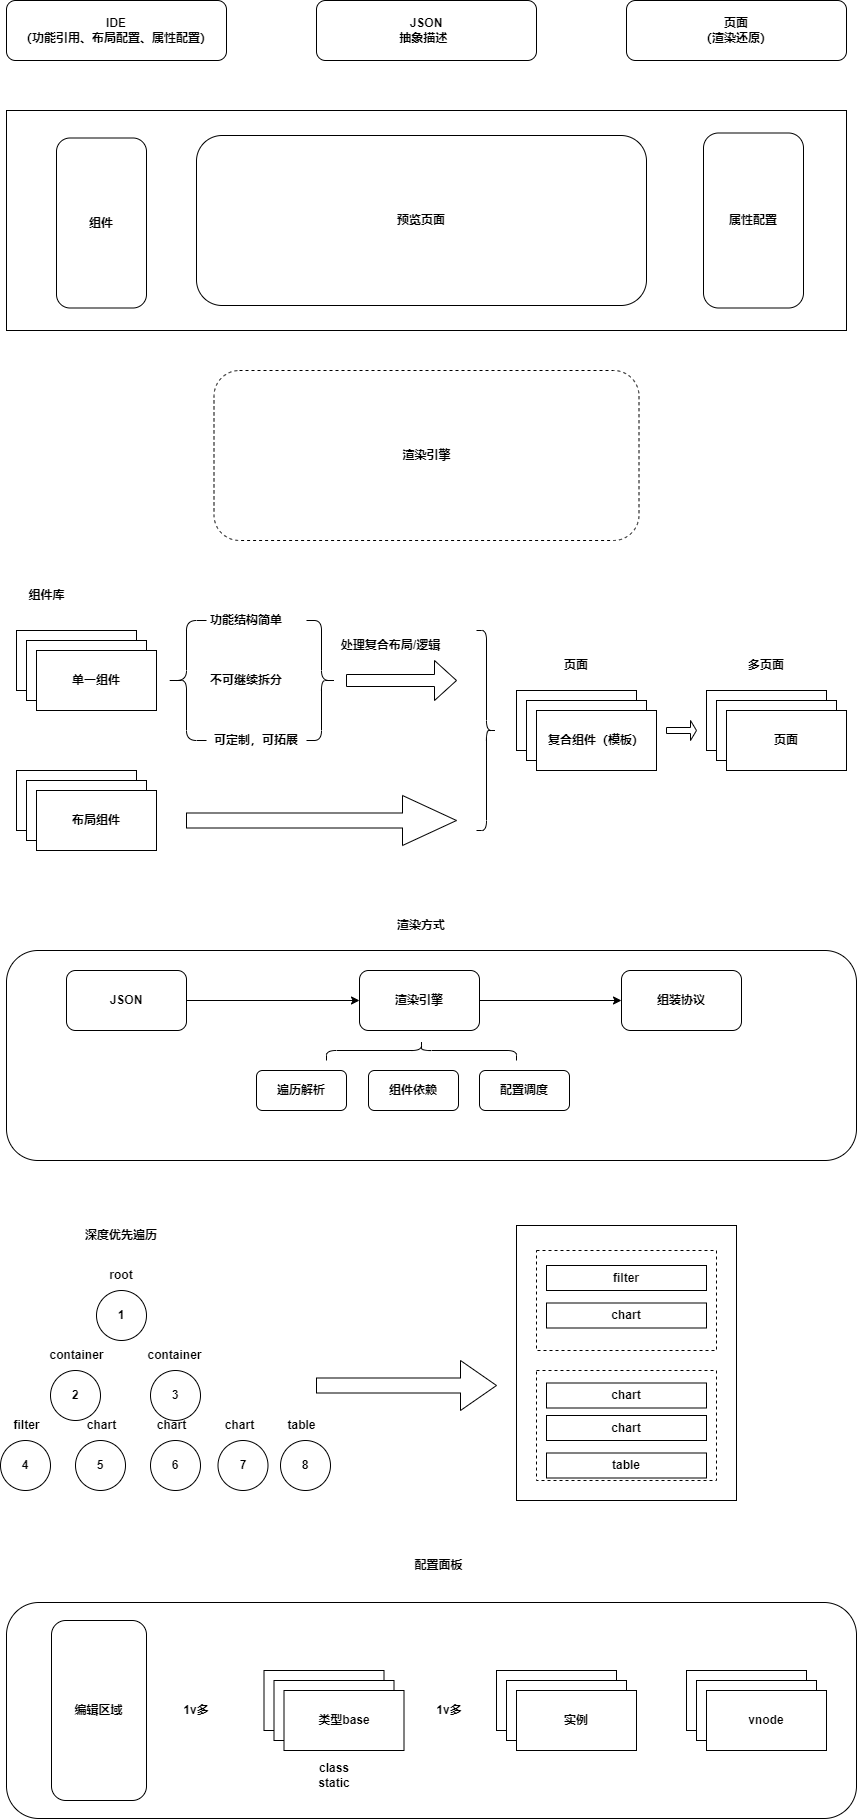

The diagram above was exported from draw.io. Its source (the exported page's mxGraphModel, read from the mxfile embedded in the PNG):
<mxGraphModel dx="2062" dy="1122" grid="1" gridSize="10" guides="1" tooltips="1" connect="1" arrows="1" fold="1" page="1" pageScale="1" pageWidth="827" pageHeight="1169" math="0" shadow="0">
  <root>
    <mxCell id="0" />
    <mxCell id="1" parent="0" />
    <mxCell id="Ok3BS4T8FH1hW9MOyt3l-1" value="" style="rounded=1;whiteSpace=wrap;html=1;" vertex="1" parent="1">
      <mxGeometry x="30" y="1742" width="850" height="216" as="geometry" />
    </mxCell>
    <mxCell id="euineoRY9zlatAMNTnsa-4" value="&lt;b&gt;IDE&lt;br&gt;（功能引用、布局配置、属性配置）&lt;/b&gt;" style="rounded=1;whiteSpace=wrap;html=1;" parent="1" vertex="1">
      <mxGeometry x="30" y="140" width="220" height="60" as="geometry" />
    </mxCell>
    <mxCell id="euineoRY9zlatAMNTnsa-5" value="&lt;b&gt;JSON&lt;br&gt;抽象描述&lt;span style=&quot;white-space: pre;&quot;&gt;&#09;&lt;/span&gt;&lt;/b&gt;" style="rounded=1;whiteSpace=wrap;html=1;" parent="1" vertex="1">
      <mxGeometry x="340" y="140" width="220" height="60" as="geometry" />
    </mxCell>
    <mxCell id="euineoRY9zlatAMNTnsa-6" value="&lt;b&gt;页面&lt;br&gt;（渲染还原）&lt;/b&gt;" style="rounded=1;whiteSpace=wrap;html=1;" parent="1" vertex="1">
      <mxGeometry x="650" y="140" width="220" height="60" as="geometry" />
    </mxCell>
    <mxCell id="euineoRY9zlatAMNTnsa-7" value="" style="rounded=0;whiteSpace=wrap;html=1;" parent="1" vertex="1">
      <mxGeometry x="30" y="250" width="840" height="220" as="geometry" />
    </mxCell>
    <mxCell id="euineoRY9zlatAMNTnsa-8" value="&lt;b&gt;组件&lt;/b&gt;" style="rounded=1;whiteSpace=wrap;html=1;" parent="1" vertex="1">
      <mxGeometry x="80" y="277.5" width="90" height="170" as="geometry" />
    </mxCell>
    <mxCell id="euineoRY9zlatAMNTnsa-9" value="&lt;b&gt;预览页面&lt;/b&gt;" style="rounded=1;whiteSpace=wrap;html=1;" parent="1" vertex="1">
      <mxGeometry x="220" y="275" width="450" height="170" as="geometry" />
    </mxCell>
    <mxCell id="euineoRY9zlatAMNTnsa-10" value="&lt;b&gt;属性配置&lt;/b&gt;" style="rounded=1;whiteSpace=wrap;html=1;" parent="1" vertex="1">
      <mxGeometry x="727" y="272.5" width="100" height="175" as="geometry" />
    </mxCell>
    <mxCell id="euineoRY9zlatAMNTnsa-11" value="&lt;b&gt;渲染引擎&lt;/b&gt;" style="rounded=1;whiteSpace=wrap;html=1;dashed=1;" parent="1" vertex="1">
      <mxGeometry x="237.5" y="510" width="425" height="170" as="geometry" />
    </mxCell>
    <mxCell id="euineoRY9zlatAMNTnsa-12" value="" style="rounded=0;whiteSpace=wrap;html=1;" parent="1" vertex="1">
      <mxGeometry x="40" y="770" width="120" height="60" as="geometry" />
    </mxCell>
    <mxCell id="euineoRY9zlatAMNTnsa-13" value="&lt;b&gt;组件库&lt;/b&gt;" style="text;html=1;align=center;verticalAlign=middle;resizable=0;points=[];autosize=1;strokeColor=none;fillColor=none;" parent="1" vertex="1">
      <mxGeometry x="40" y="720" width="60" height="30" as="geometry" />
    </mxCell>
    <mxCell id="euineoRY9zlatAMNTnsa-14" value="" style="rounded=0;whiteSpace=wrap;html=1;" parent="1" vertex="1">
      <mxGeometry x="50" y="780" width="120" height="60" as="geometry" />
    </mxCell>
    <mxCell id="euineoRY9zlatAMNTnsa-15" value="&lt;b&gt;单一组件&lt;/b&gt;" style="rounded=0;whiteSpace=wrap;html=1;" parent="1" vertex="1">
      <mxGeometry x="60" y="790" width="120" height="60" as="geometry" />
    </mxCell>
    <mxCell id="euineoRY9zlatAMNTnsa-17" value="" style="shape=curlyBracket;whiteSpace=wrap;html=1;rounded=1;" parent="1" vertex="1">
      <mxGeometry x="190" y="760" width="40" height="120" as="geometry" />
    </mxCell>
    <mxCell id="euineoRY9zlatAMNTnsa-20" value="&lt;b&gt;功能结构简单&lt;/b&gt;" style="text;html=1;strokeColor=none;fillColor=none;align=center;verticalAlign=middle;whiteSpace=wrap;rounded=0;" parent="1" vertex="1">
      <mxGeometry x="230" y="740" width="80" height="40" as="geometry" />
    </mxCell>
    <mxCell id="euineoRY9zlatAMNTnsa-21" value="&lt;b&gt;不可继续拆分&lt;/b&gt;" style="text;html=1;strokeColor=none;fillColor=none;align=center;verticalAlign=middle;whiteSpace=wrap;rounded=0;" parent="1" vertex="1">
      <mxGeometry x="230" y="800" width="80" height="40" as="geometry" />
    </mxCell>
    <mxCell id="euineoRY9zlatAMNTnsa-22" value="&lt;b&gt;可定制，可拓展&lt;/b&gt;" style="text;html=1;strokeColor=none;fillColor=none;align=center;verticalAlign=middle;whiteSpace=wrap;rounded=0;" parent="1" vertex="1">
      <mxGeometry x="230" y="860" width="100" height="40" as="geometry" />
    </mxCell>
    <mxCell id="euineoRY9zlatAMNTnsa-23" value="" style="shape=curlyBracket;whiteSpace=wrap;html=1;rounded=1;flipH=1;" parent="1" vertex="1">
      <mxGeometry x="330" y="760" width="30" height="120" as="geometry" />
    </mxCell>
    <mxCell id="euineoRY9zlatAMNTnsa-24" value="" style="rounded=0;whiteSpace=wrap;html=1;" parent="1" vertex="1">
      <mxGeometry x="40" y="910" width="120" height="60" as="geometry" />
    </mxCell>
    <mxCell id="euineoRY9zlatAMNTnsa-25" value="" style="rounded=0;whiteSpace=wrap;html=1;" parent="1" vertex="1">
      <mxGeometry x="50" y="920" width="120" height="60" as="geometry" />
    </mxCell>
    <mxCell id="euineoRY9zlatAMNTnsa-26" value="&lt;b&gt;布局组件&lt;/b&gt;" style="rounded=0;whiteSpace=wrap;html=1;" parent="1" vertex="1">
      <mxGeometry x="60" y="930" width="120" height="60" as="geometry" />
    </mxCell>
    <mxCell id="euineoRY9zlatAMNTnsa-30" value="" style="shape=singleArrow;whiteSpace=wrap;html=1;" parent="1" vertex="1">
      <mxGeometry x="210" y="935" width="270" height="50" as="geometry" />
    </mxCell>
    <mxCell id="euineoRY9zlatAMNTnsa-31" value="" style="shape=singleArrow;whiteSpace=wrap;html=1;" parent="1" vertex="1">
      <mxGeometry x="370" y="800" width="110" height="40" as="geometry" />
    </mxCell>
    <mxCell id="euineoRY9zlatAMNTnsa-32" value="" style="shape=curlyBracket;whiteSpace=wrap;html=1;rounded=1;flipH=1;" parent="1" vertex="1">
      <mxGeometry x="500" y="770" width="20" height="200" as="geometry" />
    </mxCell>
    <mxCell id="euineoRY9zlatAMNTnsa-33" value="&lt;b&gt;处理复合布局/逻辑&lt;/b&gt;" style="text;html=1;align=center;verticalAlign=middle;resizable=0;points=[];autosize=1;strokeColor=none;fillColor=none;" parent="1" vertex="1">
      <mxGeometry x="354" y="770" width="120" height="30" as="geometry" />
    </mxCell>
    <mxCell id="euineoRY9zlatAMNTnsa-34" value="" style="whiteSpace=wrap;html=1;" parent="1" vertex="1">
      <mxGeometry x="540" y="830" width="120" height="60" as="geometry" />
    </mxCell>
    <mxCell id="euineoRY9zlatAMNTnsa-35" value="" style="whiteSpace=wrap;html=1;" parent="1" vertex="1">
      <mxGeometry x="550" y="840" width="120" height="60" as="geometry" />
    </mxCell>
    <mxCell id="euineoRY9zlatAMNTnsa-36" value="&lt;b&gt;复合组件（模板）&lt;/b&gt;" style="whiteSpace=wrap;html=1;" parent="1" vertex="1">
      <mxGeometry x="560" y="850" width="120" height="60" as="geometry" />
    </mxCell>
    <mxCell id="euineoRY9zlatAMNTnsa-39" value="&lt;b&gt;页面&lt;/b&gt;" style="text;html=1;strokeColor=none;fillColor=none;align=center;verticalAlign=middle;whiteSpace=wrap;rounded=0;" parent="1" vertex="1">
      <mxGeometry x="570" y="790" width="60" height="30" as="geometry" />
    </mxCell>
    <mxCell id="euineoRY9zlatAMNTnsa-40" value="" style="whiteSpace=wrap;html=1;" parent="1" vertex="1">
      <mxGeometry x="730" y="830" width="120" height="60" as="geometry" />
    </mxCell>
    <mxCell id="euineoRY9zlatAMNTnsa-41" value="" style="whiteSpace=wrap;html=1;" parent="1" vertex="1">
      <mxGeometry x="740" y="840" width="120" height="60" as="geometry" />
    </mxCell>
    <mxCell id="euineoRY9zlatAMNTnsa-42" value="&lt;b&gt;页面&lt;/b&gt;" style="whiteSpace=wrap;html=1;" parent="1" vertex="1">
      <mxGeometry x="750" y="850" width="120" height="60" as="geometry" />
    </mxCell>
    <mxCell id="euineoRY9zlatAMNTnsa-43" value="&lt;b&gt;多页面&lt;/b&gt;" style="text;html=1;strokeColor=none;fillColor=none;align=center;verticalAlign=middle;whiteSpace=wrap;rounded=0;" parent="1" vertex="1">
      <mxGeometry x="760" y="790" width="60" height="30" as="geometry" />
    </mxCell>
    <mxCell id="euineoRY9zlatAMNTnsa-44" value="" style="shape=singleArrow;whiteSpace=wrap;html=1;" parent="1" vertex="1">
      <mxGeometry x="690" y="860" width="30" height="20" as="geometry" />
    </mxCell>
    <mxCell id="euineoRY9zlatAMNTnsa-45" value="" style="rounded=1;whiteSpace=wrap;html=1;" parent="1" vertex="1">
      <mxGeometry x="30" y="1090" width="850" height="210" as="geometry" />
    </mxCell>
    <mxCell id="euineoRY9zlatAMNTnsa-46" value="&lt;b&gt;渲染方式&lt;/b&gt;" style="text;html=1;strokeColor=none;fillColor=none;align=center;verticalAlign=middle;whiteSpace=wrap;rounded=0;" parent="1" vertex="1">
      <mxGeometry x="392" y="1050" width="106" height="30" as="geometry" />
    </mxCell>
    <mxCell id="euineoRY9zlatAMNTnsa-50" style="edgeStyle=orthogonalEdgeStyle;rounded=0;orthogonalLoop=1;jettySize=auto;html=1;" parent="1" source="euineoRY9zlatAMNTnsa-47" target="euineoRY9zlatAMNTnsa-49" edge="1">
      <mxGeometry relative="1" as="geometry" />
    </mxCell>
    <mxCell id="euineoRY9zlatAMNTnsa-47" value="&lt;b&gt;JSON&lt;/b&gt;" style="rounded=1;whiteSpace=wrap;html=1;" parent="1" vertex="1">
      <mxGeometry x="90" y="1110" width="120" height="60" as="geometry" />
    </mxCell>
    <mxCell id="euineoRY9zlatAMNTnsa-52" style="edgeStyle=orthogonalEdgeStyle;rounded=0;orthogonalLoop=1;jettySize=auto;html=1;" parent="1" source="euineoRY9zlatAMNTnsa-49" target="euineoRY9zlatAMNTnsa-51" edge="1">
      <mxGeometry relative="1" as="geometry" />
    </mxCell>
    <mxCell id="euineoRY9zlatAMNTnsa-49" value="&lt;b&gt;渲染引擎&lt;/b&gt;" style="rounded=1;whiteSpace=wrap;html=1;" parent="1" vertex="1">
      <mxGeometry x="383" y="1110" width="120" height="60" as="geometry" />
    </mxCell>
    <mxCell id="euineoRY9zlatAMNTnsa-51" value="&lt;b&gt;组装协议&lt;/b&gt;" style="rounded=1;whiteSpace=wrap;html=1;" parent="1" vertex="1">
      <mxGeometry x="645" y="1110" width="120" height="60" as="geometry" />
    </mxCell>
    <mxCell id="euineoRY9zlatAMNTnsa-55" value="" style="shape=curlyBracket;whiteSpace=wrap;html=1;rounded=1;flipH=1;direction=south;" parent="1" vertex="1">
      <mxGeometry x="350" y="1180" width="190" height="20" as="geometry" />
    </mxCell>
    <mxCell id="euineoRY9zlatAMNTnsa-57" value="&lt;b&gt;遍历解析&lt;/b&gt;" style="rounded=1;whiteSpace=wrap;html=1;" parent="1" vertex="1">
      <mxGeometry x="280" y="1210" width="90" height="40" as="geometry" />
    </mxCell>
    <mxCell id="euineoRY9zlatAMNTnsa-58" value="&lt;b&gt;组件依赖&lt;/b&gt;" style="rounded=1;whiteSpace=wrap;html=1;" parent="1" vertex="1">
      <mxGeometry x="392" y="1210" width="90" height="40" as="geometry" />
    </mxCell>
    <mxCell id="euineoRY9zlatAMNTnsa-59" value="&lt;b&gt;配置调度&lt;/b&gt;" style="rounded=1;whiteSpace=wrap;html=1;" parent="1" vertex="1">
      <mxGeometry x="503" y="1210" width="90" height="40" as="geometry" />
    </mxCell>
    <mxCell id="euineoRY9zlatAMNTnsa-60" value="&lt;b&gt;深度优先遍历&lt;/b&gt;" style="text;html=1;strokeColor=none;fillColor=none;align=center;verticalAlign=middle;whiteSpace=wrap;rounded=0;" parent="1" vertex="1">
      <mxGeometry x="70" y="1350" width="150" height="50" as="geometry" />
    </mxCell>
    <mxCell id="euineoRY9zlatAMNTnsa-61" value="&lt;b&gt;1&lt;/b&gt;" style="ellipse;whiteSpace=wrap;html=1;aspect=fixed;" parent="1" vertex="1">
      <mxGeometry x="120" y="1430" width="50" height="50" as="geometry" />
    </mxCell>
    <mxCell id="euineoRY9zlatAMNTnsa-62" value="&lt;b&gt;root&lt;/b&gt;" style="text;html=1;strokeColor=none;fillColor=none;align=center;verticalAlign=middle;whiteSpace=wrap;rounded=0;" parent="1" vertex="1">
      <mxGeometry x="115" y="1400" width="60" height="30" as="geometry" />
    </mxCell>
    <mxCell id="euineoRY9zlatAMNTnsa-64" value="&lt;b&gt;7&lt;/b&gt;" style="ellipse;whiteSpace=wrap;html=1;aspect=fixed;" parent="1" vertex="1">
      <mxGeometry x="241.5" y="1580" width="50" height="50" as="geometry" />
    </mxCell>
    <mxCell id="euineoRY9zlatAMNTnsa-65" value="&lt;b&gt;6&lt;/b&gt;" style="ellipse;whiteSpace=wrap;html=1;aspect=fixed;" parent="1" vertex="1">
      <mxGeometry x="174" y="1580" width="50" height="50" as="geometry" />
    </mxCell>
    <mxCell id="euineoRY9zlatAMNTnsa-66" value="&lt;b&gt;5&lt;/b&gt;" style="ellipse;whiteSpace=wrap;html=1;aspect=fixed;" parent="1" vertex="1">
      <mxGeometry x="99" y="1580" width="50" height="50" as="geometry" />
    </mxCell>
    <mxCell id="euineoRY9zlatAMNTnsa-67" value="&lt;b&gt;4&lt;/b&gt;" style="ellipse;whiteSpace=wrap;html=1;aspect=fixed;" parent="1" vertex="1">
      <mxGeometry x="24" y="1580" width="50" height="50" as="geometry" />
    </mxCell>
    <mxCell id="euineoRY9zlatAMNTnsa-68" value="&lt;b&gt;2&lt;/b&gt;" style="ellipse;whiteSpace=wrap;html=1;aspect=fixed;" parent="1" vertex="1">
      <mxGeometry x="74" y="1510" width="50" height="50" as="geometry" />
    </mxCell>
    <mxCell id="euineoRY9zlatAMNTnsa-69" value="&lt;b&gt;3&lt;/b&gt;" style="ellipse;whiteSpace=wrap;html=1;aspect=fixed;" parent="1" vertex="1">
      <mxGeometry x="174" y="1510" width="50" height="50" as="geometry" />
    </mxCell>
    <mxCell id="euineoRY9zlatAMNTnsa-70" value="&lt;b&gt;8&lt;/b&gt;" style="ellipse;whiteSpace=wrap;html=1;aspect=fixed;" parent="1" vertex="1">
      <mxGeometry x="304" y="1580" width="50" height="50" as="geometry" />
    </mxCell>
    <mxCell id="euineoRY9zlatAMNTnsa-71" value="&lt;b&gt;container&lt;/b&gt;" style="text;html=1;align=center;verticalAlign=middle;resizable=0;points=[];autosize=1;strokeColor=none;fillColor=none;" parent="1" vertex="1">
      <mxGeometry x="60" y="1480" width="80" height="30" as="geometry" />
    </mxCell>
    <mxCell id="euineoRY9zlatAMNTnsa-72" value="&lt;b&gt;container&lt;/b&gt;" style="text;html=1;align=center;verticalAlign=middle;resizable=0;points=[];autosize=1;strokeColor=none;fillColor=none;" parent="1" vertex="1">
      <mxGeometry x="157.5" y="1480" width="80" height="30" as="geometry" />
    </mxCell>
    <mxCell id="euineoRY9zlatAMNTnsa-73" value="&lt;b&gt;filter&lt;/b&gt;" style="text;html=1;align=center;verticalAlign=middle;resizable=0;points=[];autosize=1;strokeColor=none;fillColor=none;" parent="1" vertex="1">
      <mxGeometry x="25" y="1550" width="50" height="30" as="geometry" />
    </mxCell>
    <mxCell id="euineoRY9zlatAMNTnsa-74" value="&lt;b&gt;chart&lt;/b&gt;" style="text;html=1;align=center;verticalAlign=middle;resizable=0;points=[];autosize=1;strokeColor=none;fillColor=none;" parent="1" vertex="1">
      <mxGeometry x="100" y="1550" width="50" height="30" as="geometry" />
    </mxCell>
    <mxCell id="euineoRY9zlatAMNTnsa-75" value="&lt;b&gt;chart&lt;/b&gt;" style="text;html=1;align=center;verticalAlign=middle;resizable=0;points=[];autosize=1;strokeColor=none;fillColor=none;" parent="1" vertex="1">
      <mxGeometry x="237.5" y="1550" width="50" height="30" as="geometry" />
    </mxCell>
    <mxCell id="euineoRY9zlatAMNTnsa-76" value="&lt;b&gt;chart&lt;/b&gt;" style="text;html=1;align=center;verticalAlign=middle;resizable=0;points=[];autosize=1;strokeColor=none;fillColor=none;" parent="1" vertex="1">
      <mxGeometry x="170" y="1550" width="50" height="30" as="geometry" />
    </mxCell>
    <mxCell id="euineoRY9zlatAMNTnsa-77" value="&lt;b&gt;table&lt;/b&gt;" style="text;html=1;align=center;verticalAlign=middle;resizable=0;points=[];autosize=1;strokeColor=none;fillColor=none;" parent="1" vertex="1">
      <mxGeometry x="300" y="1550" width="50" height="30" as="geometry" />
    </mxCell>
    <mxCell id="euineoRY9zlatAMNTnsa-78" value="" style="shape=singleArrow;whiteSpace=wrap;html=1;" parent="1" vertex="1">
      <mxGeometry x="340" y="1500" width="180" height="50" as="geometry" />
    </mxCell>
    <mxCell id="euineoRY9zlatAMNTnsa-79" value="" style="rounded=0;whiteSpace=wrap;html=1;" parent="1" vertex="1">
      <mxGeometry x="540" y="1365" width="220" height="275" as="geometry" />
    </mxCell>
    <mxCell id="euineoRY9zlatAMNTnsa-80" value="" style="rounded=0;whiteSpace=wrap;html=1;dashed=1;" parent="1" vertex="1">
      <mxGeometry x="560" y="1390" width="180" height="100" as="geometry" />
    </mxCell>
    <mxCell id="euineoRY9zlatAMNTnsa-81" value="" style="rounded=0;whiteSpace=wrap;html=1;dashed=1;" parent="1" vertex="1">
      <mxGeometry x="560" y="1510" width="180" height="110" as="geometry" />
    </mxCell>
    <mxCell id="euineoRY9zlatAMNTnsa-82" value="&lt;b&gt;filter&lt;/b&gt;" style="rounded=0;whiteSpace=wrap;html=1;" parent="1" vertex="1">
      <mxGeometry x="570" y="1405" width="160" height="25" as="geometry" />
    </mxCell>
    <mxCell id="euineoRY9zlatAMNTnsa-83" value="&lt;b&gt;chart&lt;/b&gt;" style="rounded=0;whiteSpace=wrap;html=1;" parent="1" vertex="1">
      <mxGeometry x="570" y="1522.5" width="160" height="25" as="geometry" />
    </mxCell>
    <mxCell id="euineoRY9zlatAMNTnsa-84" value="&lt;b&gt;chart&lt;/b&gt;" style="rounded=0;whiteSpace=wrap;html=1;" parent="1" vertex="1">
      <mxGeometry x="570" y="1555" width="160" height="25" as="geometry" />
    </mxCell>
    <mxCell id="euineoRY9zlatAMNTnsa-85" value="&lt;b&gt;table&lt;/b&gt;" style="rounded=0;whiteSpace=wrap;html=1;" parent="1" vertex="1">
      <mxGeometry x="570" y="1592.5" width="160" height="25" as="geometry" />
    </mxCell>
    <mxCell id="euineoRY9zlatAMNTnsa-86" value="&lt;b&gt;chart&lt;/b&gt;" style="rounded=0;whiteSpace=wrap;html=1;" parent="1" vertex="1">
      <mxGeometry x="570" y="1442.5" width="160" height="25" as="geometry" />
    </mxCell>
    <mxCell id="Ok3BS4T8FH1hW9MOyt3l-3" value="&lt;b&gt;配置面板&lt;/b&gt;" style="text;html=1;strokeColor=none;fillColor=none;align=center;verticalAlign=middle;whiteSpace=wrap;rounded=0;" vertex="1" parent="1">
      <mxGeometry x="370" y="1680" width="185" height="50" as="geometry" />
    </mxCell>
    <mxCell id="Ok3BS4T8FH1hW9MOyt3l-4" value="&lt;b&gt;编辑区域&lt;/b&gt;" style="rounded=1;whiteSpace=wrap;html=1;" vertex="1" parent="1">
      <mxGeometry x="75" y="1760" width="95" height="180" as="geometry" />
    </mxCell>
    <mxCell id="Ok3BS4T8FH1hW9MOyt3l-6" value="" style="rounded=0;whiteSpace=wrap;html=1;" vertex="1" parent="1">
      <mxGeometry x="287.5" y="1810" width="120" height="60" as="geometry" />
    </mxCell>
    <mxCell id="Ok3BS4T8FH1hW9MOyt3l-7" value="" style="rounded=0;whiteSpace=wrap;html=1;" vertex="1" parent="1">
      <mxGeometry x="297.5" y="1820" width="120" height="60" as="geometry" />
    </mxCell>
    <mxCell id="Ok3BS4T8FH1hW9MOyt3l-8" value="&lt;b&gt;类型base&lt;/b&gt;" style="rounded=0;whiteSpace=wrap;html=1;" vertex="1" parent="1">
      <mxGeometry x="307.5" y="1830" width="120" height="60" as="geometry" />
    </mxCell>
    <mxCell id="Ok3BS4T8FH1hW9MOyt3l-9" value="&lt;b&gt;1v多&lt;/b&gt;" style="text;html=1;strokeColor=none;fillColor=none;align=center;verticalAlign=middle;whiteSpace=wrap;rounded=0;" vertex="1" parent="1">
      <mxGeometry x="190" y="1835" width="60" height="30" as="geometry" />
    </mxCell>
    <mxCell id="Ok3BS4T8FH1hW9MOyt3l-10" value="" style="rounded=0;whiteSpace=wrap;html=1;" vertex="1" parent="1">
      <mxGeometry x="520" y="1810" width="120" height="60" as="geometry" />
    </mxCell>
    <mxCell id="Ok3BS4T8FH1hW9MOyt3l-11" value="" style="rounded=0;whiteSpace=wrap;html=1;" vertex="1" parent="1">
      <mxGeometry x="530" y="1820" width="120" height="60" as="geometry" />
    </mxCell>
    <mxCell id="Ok3BS4T8FH1hW9MOyt3l-12" value="&lt;b&gt;实例&lt;/b&gt;" style="rounded=0;whiteSpace=wrap;html=1;" vertex="1" parent="1">
      <mxGeometry x="540" y="1830" width="120" height="60" as="geometry" />
    </mxCell>
    <mxCell id="Ok3BS4T8FH1hW9MOyt3l-13" value="&lt;b&gt;1v多&lt;/b&gt;" style="text;html=1;strokeColor=none;fillColor=none;align=center;verticalAlign=middle;whiteSpace=wrap;rounded=0;" vertex="1" parent="1">
      <mxGeometry x="443" y="1835" width="60" height="30" as="geometry" />
    </mxCell>
    <mxCell id="Ok3BS4T8FH1hW9MOyt3l-15" value="&lt;b&gt;class&lt;br&gt;static&lt;br&gt;&lt;/b&gt;" style="text;html=1;strokeColor=none;fillColor=none;align=center;verticalAlign=middle;whiteSpace=wrap;rounded=0;" vertex="1" parent="1">
      <mxGeometry x="327.5" y="1900" width="60" height="30" as="geometry" />
    </mxCell>
    <mxCell id="Ok3BS4T8FH1hW9MOyt3l-16" value="" style="rounded=0;whiteSpace=wrap;html=1;" vertex="1" parent="1">
      <mxGeometry x="710" y="1810" width="120" height="60" as="geometry" />
    </mxCell>
    <mxCell id="Ok3BS4T8FH1hW9MOyt3l-17" value="" style="rounded=0;whiteSpace=wrap;html=1;" vertex="1" parent="1">
      <mxGeometry x="720" y="1820" width="120" height="60" as="geometry" />
    </mxCell>
    <mxCell id="Ok3BS4T8FH1hW9MOyt3l-18" value="&lt;b&gt;vnode&lt;/b&gt;" style="rounded=0;whiteSpace=wrap;html=1;" vertex="1" parent="1">
      <mxGeometry x="730" y="1830" width="120" height="60" as="geometry" />
    </mxCell>
  </root>
</mxGraphModel>